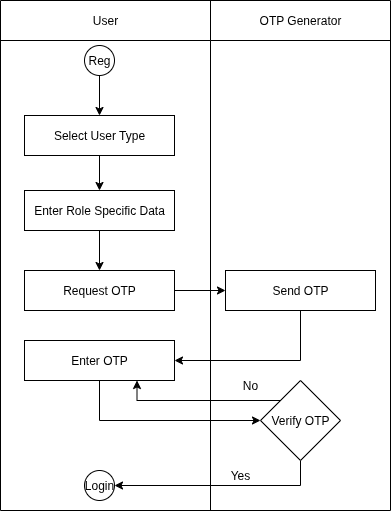

The diagram above was exported from draw.io. Its source (the exported page's mxGraphModel, read from the mxfile embedded in the PNG):
<mxGraphModel dx="872" dy="486" grid="1" gridSize="10" guides="1" tooltips="1" connect="1" arrows="1" fold="1" page="1" pageScale="1" pageWidth="850" pageHeight="1100" math="0" shadow="0">
  <root>
    <mxCell id="0" />
    <mxCell id="1" parent="0" />
    <mxCell id="AMO_XBVdj1ZtT4r4qelE-1" value="" style="shape=table;startSize=0;container=1;collapsible=0;childLayout=tableLayout;" vertex="1" parent="1">
      <mxGeometry x="200" y="40" width="390" height="510" as="geometry" />
    </mxCell>
    <mxCell id="AMO_XBVdj1ZtT4r4qelE-2" value="" style="shape=tableRow;horizontal=0;startSize=0;swimlaneHead=0;swimlaneBody=0;strokeColor=inherit;top=0;left=0;bottom=0;right=0;collapsible=0;dropTarget=0;fillColor=none;points=[[0,0.5],[1,0.5]];portConstraint=eastwest;" vertex="1" parent="AMO_XBVdj1ZtT4r4qelE-1">
      <mxGeometry width="390" height="40" as="geometry" />
    </mxCell>
    <mxCell id="AMO_XBVdj1ZtT4r4qelE-3" value="User" style="shape=partialRectangle;html=1;whiteSpace=wrap;connectable=0;strokeColor=inherit;overflow=hidden;fillColor=none;top=0;left=0;bottom=0;right=0;pointerEvents=1;" vertex="1" parent="AMO_XBVdj1ZtT4r4qelE-2">
      <mxGeometry width="210" height="40" as="geometry">
        <mxRectangle width="210" height="40" as="alternateBounds" />
      </mxGeometry>
    </mxCell>
    <mxCell id="AMO_XBVdj1ZtT4r4qelE-4" value="OTP Generator" style="shape=partialRectangle;html=1;whiteSpace=wrap;connectable=0;strokeColor=inherit;overflow=hidden;fillColor=none;top=0;left=0;bottom=0;right=0;pointerEvents=1;" vertex="1" parent="AMO_XBVdj1ZtT4r4qelE-2">
      <mxGeometry x="210" width="180" height="40" as="geometry">
        <mxRectangle width="180" height="40" as="alternateBounds" />
      </mxGeometry>
    </mxCell>
    <mxCell id="AMO_XBVdj1ZtT4r4qelE-5" value="" style="shape=tableRow;horizontal=0;startSize=0;swimlaneHead=0;swimlaneBody=0;strokeColor=inherit;top=0;left=0;bottom=0;right=0;collapsible=0;dropTarget=0;fillColor=none;points=[[0,0.5],[1,0.5]];portConstraint=eastwest;" vertex="1" parent="AMO_XBVdj1ZtT4r4qelE-1">
      <mxGeometry y="40" width="390" height="470" as="geometry" />
    </mxCell>
    <mxCell id="AMO_XBVdj1ZtT4r4qelE-6" value="" style="shape=partialRectangle;html=1;whiteSpace=wrap;connectable=0;strokeColor=inherit;overflow=hidden;fillColor=none;top=0;left=0;bottom=0;right=0;pointerEvents=1;" vertex="1" parent="AMO_XBVdj1ZtT4r4qelE-5">
      <mxGeometry width="210" height="470" as="geometry">
        <mxRectangle width="210" height="470" as="alternateBounds" />
      </mxGeometry>
    </mxCell>
    <mxCell id="AMO_XBVdj1ZtT4r4qelE-7" value="" style="shape=partialRectangle;html=1;whiteSpace=wrap;connectable=0;strokeColor=inherit;overflow=hidden;fillColor=none;top=0;left=0;bottom=0;right=0;pointerEvents=1;" vertex="1" parent="AMO_XBVdj1ZtT4r4qelE-5">
      <mxGeometry x="210" width="180" height="470" as="geometry">
        <mxRectangle width="180" height="470" as="alternateBounds" />
      </mxGeometry>
    </mxCell>
    <mxCell id="AMO_XBVdj1ZtT4r4qelE-8" style="edgeStyle=orthogonalEdgeStyle;rounded=0;orthogonalLoop=1;jettySize=auto;html=1;exitX=0.5;exitY=1;exitDx=0;exitDy=0;entryX=0.5;entryY=0;entryDx=0;entryDy=0;" edge="1" parent="1" source="AMO_XBVdj1ZtT4r4qelE-9" target="AMO_XBVdj1ZtT4r4qelE-11">
      <mxGeometry relative="1" as="geometry" />
    </mxCell>
    <mxCell id="AMO_XBVdj1ZtT4r4qelE-9" value="Reg" style="ellipse;whiteSpace=wrap;html=1;aspect=fixed;" vertex="1" parent="1">
      <mxGeometry x="284" y="85" width="30" height="30" as="geometry" />
    </mxCell>
    <mxCell id="AMO_XBVdj1ZtT4r4qelE-10" style="edgeStyle=orthogonalEdgeStyle;rounded=0;orthogonalLoop=1;jettySize=auto;html=1;exitX=0.5;exitY=1;exitDx=0;exitDy=0;entryX=0.5;entryY=0;entryDx=0;entryDy=0;" edge="1" parent="1" source="AMO_XBVdj1ZtT4r4qelE-11" target="AMO_XBVdj1ZtT4r4qelE-13">
      <mxGeometry relative="1" as="geometry" />
    </mxCell>
    <mxCell id="AMO_XBVdj1ZtT4r4qelE-11" value="Select User Type" style="rounded=0;whiteSpace=wrap;html=1;" vertex="1" parent="1">
      <mxGeometry x="224" y="155" width="150" height="40" as="geometry" />
    </mxCell>
    <mxCell id="AMO_XBVdj1ZtT4r4qelE-12" value="" style="edgeStyle=orthogonalEdgeStyle;rounded=0;orthogonalLoop=1;jettySize=auto;html=1;" edge="1" parent="1" source="AMO_XBVdj1ZtT4r4qelE-13" target="AMO_XBVdj1ZtT4r4qelE-24">
      <mxGeometry relative="1" as="geometry" />
    </mxCell>
    <mxCell id="AMO_XBVdj1ZtT4r4qelE-13" value="Enter Role Specific Data" style="rounded=0;whiteSpace=wrap;html=1;" vertex="1" parent="1">
      <mxGeometry x="224" y="230" width="150" height="40" as="geometry" />
    </mxCell>
    <mxCell id="AMO_XBVdj1ZtT4r4qelE-27" style="edgeStyle=orthogonalEdgeStyle;rounded=0;orthogonalLoop=1;jettySize=auto;html=1;exitX=0.5;exitY=1;exitDx=0;exitDy=0;entryX=1;entryY=0.5;entryDx=0;entryDy=0;" edge="1" parent="1" source="AMO_XBVdj1ZtT4r4qelE-15" target="AMO_XBVdj1ZtT4r4qelE-17">
      <mxGeometry relative="1" as="geometry" />
    </mxCell>
    <mxCell id="AMO_XBVdj1ZtT4r4qelE-15" value="Send OTP" style="rounded=0;whiteSpace=wrap;html=1;" vertex="1" parent="1">
      <mxGeometry x="425" y="310" width="150" height="40" as="geometry" />
    </mxCell>
    <mxCell id="AMO_XBVdj1ZtT4r4qelE-28" style="edgeStyle=orthogonalEdgeStyle;rounded=0;orthogonalLoop=1;jettySize=auto;html=1;exitX=0.5;exitY=1;exitDx=0;exitDy=0;entryX=0;entryY=0.5;entryDx=0;entryDy=0;" edge="1" parent="1" source="AMO_XBVdj1ZtT4r4qelE-17" target="AMO_XBVdj1ZtT4r4qelE-19">
      <mxGeometry relative="1" as="geometry" />
    </mxCell>
    <mxCell id="AMO_XBVdj1ZtT4r4qelE-17" value="Enter OTP" style="rounded=0;whiteSpace=wrap;html=1;" vertex="1" parent="1">
      <mxGeometry x="224" y="380" width="150" height="40" as="geometry" />
    </mxCell>
    <mxCell id="AMO_XBVdj1ZtT4r4qelE-29" style="edgeStyle=orthogonalEdgeStyle;rounded=0;orthogonalLoop=1;jettySize=auto;html=1;exitX=0.5;exitY=1;exitDx=0;exitDy=0;entryX=1;entryY=0.5;entryDx=0;entryDy=0;" edge="1" parent="1" source="AMO_XBVdj1ZtT4r4qelE-19" target="AMO_XBVdj1ZtT4r4qelE-25">
      <mxGeometry relative="1" as="geometry" />
    </mxCell>
    <mxCell id="AMO_XBVdj1ZtT4r4qelE-30" style="edgeStyle=orthogonalEdgeStyle;rounded=0;orthogonalLoop=1;jettySize=auto;html=1;exitX=0;exitY=0;exitDx=0;exitDy=0;entryX=0.75;entryY=1;entryDx=0;entryDy=0;" edge="1" parent="1" source="AMO_XBVdj1ZtT4r4qelE-19" target="AMO_XBVdj1ZtT4r4qelE-17">
      <mxGeometry relative="1" as="geometry" />
    </mxCell>
    <mxCell id="AMO_XBVdj1ZtT4r4qelE-19" value="Verify OTP" style="rhombus;whiteSpace=wrap;html=1;" vertex="1" parent="1">
      <mxGeometry x="460" y="420" width="80" height="80" as="geometry" />
    </mxCell>
    <mxCell id="AMO_XBVdj1ZtT4r4qelE-21" value="Yes" style="text;html=1;align=center;verticalAlign=middle;whiteSpace=wrap;rounded=0;" vertex="1" parent="1">
      <mxGeometry x="410" y="500" width="60" height="30" as="geometry" />
    </mxCell>
    <mxCell id="AMO_XBVdj1ZtT4r4qelE-22" value="No" style="text;html=1;align=center;verticalAlign=middle;whiteSpace=wrap;rounded=0;" vertex="1" parent="1">
      <mxGeometry x="420" y="410" width="60" height="30" as="geometry" />
    </mxCell>
    <mxCell id="AMO_XBVdj1ZtT4r4qelE-26" style="edgeStyle=orthogonalEdgeStyle;rounded=0;orthogonalLoop=1;jettySize=auto;html=1;exitX=1;exitY=0.5;exitDx=0;exitDy=0;entryX=0;entryY=0.5;entryDx=0;entryDy=0;" edge="1" parent="1" source="AMO_XBVdj1ZtT4r4qelE-24" target="AMO_XBVdj1ZtT4r4qelE-15">
      <mxGeometry relative="1" as="geometry" />
    </mxCell>
    <mxCell id="AMO_XBVdj1ZtT4r4qelE-24" value="Request OTP" style="rounded=0;whiteSpace=wrap;html=1;" vertex="1" parent="1">
      <mxGeometry x="224" y="310" width="150" height="40" as="geometry" />
    </mxCell>
    <mxCell id="AMO_XBVdj1ZtT4r4qelE-25" value="Login" style="ellipse;whiteSpace=wrap;html=1;aspect=fixed;" vertex="1" parent="1">
      <mxGeometry x="284" y="510" width="30" height="30" as="geometry" />
    </mxCell>
  </root>
</mxGraphModel>